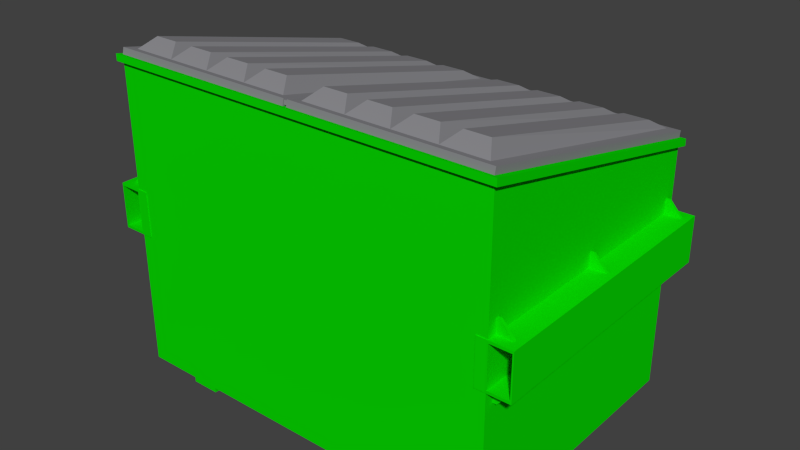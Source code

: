 # Source: Dumpster.blend  (saved by Blender 2.75.0; exported with 4.5.12 LTS)
import bpy
from mathutils import Matrix  # noqa: F401  (used for matrix-valued properties, if any)

bpy.ops.wm.read_factory_settings(use_empty=True)
scene = bpy.context.scene
scene.name = 'Scene'

# ---- collections
col_collection_1 = bpy.data.collections.new('Collection 1'); scene.collection.children.link(col_collection_1)
col_collection_2 = bpy.data.collections.new('Collection 2'); scene.collection.children.link(col_collection_2)

# ---- materials (node trees are filled in below, after node groups)
mat_m_dumpsterlid = bpy.data.materials.new('M_DumpsterLid')
mat_m_dumpsterlid.alpha_threshold = 0.0
mat_m_dumpsterlid.use_transparent_shadow = False
mat_m_dumpsterlid.diffuse_color = (0.2442, 0.2432, 0.2598, 1.0)
mat_m_dumpsterlid.roughness = 0.5
mat_m_dumpsterlid.line_color = (0.0, 0.0, 0.0, 1.0)
mat_m_dumpster = bpy.data.materials.new('M_Dumpster')
mat_m_dumpster.alpha_threshold = 0.0
mat_m_dumpster.use_transparent_shadow = False
mat_m_dumpster.diffuse_color = (0.002398, 0.7106, 0.0, 1.0)
mat_m_dumpster.roughness = 0.5
mat_m_dumpster.line_color = (0.0, 0.0, 0.0, 1.0)

# ---- material node trees

# ---- world
world_world = bpy.data.worlds.new('World'); scene.world = world_world
world_world.color = (0.05088, 0.05088, 0.05088)
world_world.use_sun_shadow = False
world_world.sun_shadow_jitter_overblur = 0.0
world_world.cycles.sampling_method = 'MANUAL'
world_world.cycles.sample_map_resolution = 256

# ---- meshes
me_cube_002 = bpy.data.meshes.new('Cube.002')
me_cube_002.from_pydata([(-1.213, 0.8519, 1.558), (-1.213, -0.8516, 1.936), (-0.6066, 0.8142, 1.607), (-0.6066, -0.843, 1.974), (-1.213, 0.8605, 1.596), (-1.213, -0.843, 1.974), (-0.06009, -0.7968, 1.964), (-0.06009, 0.8142, 1.607), (-0.6066, -0.8516, 1.936), (-0.6066, 0.8519, 1.558), (-0.01101, 0.8519, 1.558), (-0.6066, 0.8605, 1.596), (-0.01101, 0.8605, 1.596), (-1.153, -0.7968, 1.964), (-0.01101, -0.8516, 1.936), (-0.6066, -0.7968, 1.964), (-0.01101, -0.843, 1.974), (-1.153, 0.8142, 1.607), (-0.3334, -0.7968, 1.964), (-0.3033, -0.8516, 1.936), (-0.3033, 0.8519, 1.558), (-0.3334, 0.8142, 1.607), (-0.3033, -0.843, 1.974), (-0.3033, 0.8605, 1.596), (-0.9099, 0.8519, 1.558), (-0.9099, -0.8516, 1.936), (-0.8799, -0.7968, 1.964), (-0.9099, 0.8605, 1.596), (-0.9099, -0.843, 1.974), (-0.8799, 0.8142, 1.607), (-0.5443, -0.706, 2.025), (-0.669, -0.706, 2.025), (-0.6066, -0.7968, 1.964), (-0.669, 0.7234, 1.667), (-0.5443, 0.7234, 1.667), (-0.6066, 0.8142, 1.607), (-1.153, 0.8142, 1.607), (-1.091, 0.7234, 1.667), (-1.091, -0.706, 2.025), (-1.153, -0.7968, 1.964), (-0.1224, 0.7234, 1.667), (-0.06009, 0.8142, 1.607), (-0.06009, -0.7968, 1.964), (-0.1224, -0.706, 2.025), (-0.271, -0.706, 2.025), (-0.3957, -0.706, 2.025), (-0.3334, -0.7968, 1.964), (-0.3957, 0.7234, 1.667), (-0.271, 0.7234, 1.667), (-0.3334, 0.8142, 1.607), (-0.9422, 0.7234, 1.667), (-0.8175, 0.7234, 1.667), (-0.8799, 0.8142, 1.607), (-0.8175, -0.706, 2.025), (-0.9422, -0.706, 2.025), (-0.8799, -0.7968, 1.964), (-0.01101, 0.8468, 1.567), (-0.01101, 0.8519, 1.59), (-0.01101, -0.8431, 1.942), (-0.01101, -0.838, 1.965), (1.213, 0.8519, 1.558), (1.213, -0.8516, 1.936), (0.6066, 0.8142, 1.607), (0.6066, -0.843, 1.974), (1.213, 0.8605, 1.596), (1.213, -0.843, 1.974), (0.06009, -0.7968, 1.964), (0.06009, 0.8142, 1.607), (0.6066, -0.8516, 1.936), (0.6066, 0.8519, 1.558), (0.01101, 0.8519, 1.558), (0.6066, 0.8605, 1.596), (0.01101, 0.8605, 1.596), (1.153, -0.7968, 1.964), (0.01101, -0.8516, 1.936), (0.6066, -0.7968, 1.964), (0.01101, -0.843, 1.974), (1.153, 0.8142, 1.607), (0.3334, -0.7968, 1.964), (0.3033, -0.8516, 1.936), (0.3033, 0.8519, 1.558), (0.3334, 0.8142, 1.607), (0.3033, -0.843, 1.974), (0.3033, 0.8605, 1.596), (0.9099, 0.8519, 1.558), (0.9099, -0.8516, 1.936), (0.8799, -0.7968, 1.964), (0.9099, 0.8605, 1.596), (0.9099, -0.843, 1.974), (0.8799, 0.8142, 1.607), (0.5443, -0.706, 2.025), (0.669, -0.706, 2.025), (0.6066, -0.7968, 1.964), (0.669, 0.7234, 1.667), (0.5443, 0.7234, 1.667), (0.6066, 0.8142, 1.607), (1.153, 0.8142, 1.607), (1.091, 0.7234, 1.667), (1.091, -0.706, 2.025), (1.153, -0.7968, 1.964), (0.1224, 0.7234, 1.667), (0.06009, 0.8142, 1.607), (0.06009, -0.7968, 1.964), (0.1224, -0.706, 2.025), (0.271, -0.706, 2.025), (0.3957, -0.706, 2.025), (0.3334, -0.7968, 1.964), (0.3957, 0.7234, 1.667), (0.271, 0.7234, 1.667), (0.3334, 0.8142, 1.607), (0.9422, 0.7234, 1.667), (0.8175, 0.7234, 1.667), (0.8799, 0.8142, 1.607), (0.8175, -0.706, 2.025), (0.9422, -0.706, 2.025), (0.8799, -0.7968, 1.964), (0.01101, 0.8468, 1.567), (0.01101, 0.8519, 1.59), (0.01101, -0.8431, 1.942), (0.01101, -0.838, 1.965), (0.0, 0.8468, 1.567), (0.0, 0.8519, 1.59), (0.0, -0.8431, 1.942), (0.0, -0.838, 1.965)], [], [(6, 7, 41, 42), (30, 45, 47, 34), (3, 22, 18, 15), (10, 20, 23, 12), (27, 4, 17, 29), (7, 21, 49, 48, 40, 41), (17, 13, 39, 36), (18, 6, 42, 43, 44, 46), (13, 26, 55, 54, 38, 39), (8, 19, 22, 3), (0, 1, 5, 4), (23, 11, 2, 21), (15, 18, 46, 45, 30, 32), (38, 54, 50, 37), (24, 0, 4, 27), (4, 5, 13, 17), (2, 29, 52, 51, 33, 35), (22, 16, 6, 18), (20, 9, 11, 23), (19, 14, 16, 22), (28, 3, 15, 26), (10, 12, 57, 56), (25, 8, 3, 28), (16, 12, 7, 6), (12, 23, 21, 7), (26, 15, 32, 31, 53, 55), (1, 25, 28, 5), (5, 28, 26, 13), (44, 43, 40, 48), (9, 24, 27, 11), (29, 17, 36, 37, 50, 52), (21, 2, 35, 34, 47, 49), (11, 27, 29, 2), (55, 52, 50, 54), (52, 55, 53, 51), (31, 32, 35, 33), (32, 30, 34, 35), (36, 39, 38, 37), (40, 43, 42, 41), (46, 44, 48, 49), (45, 46, 49, 47), (53, 31, 33, 51), (59, 58, 122, 123), (14, 10, 56, 58), (16, 14, 58, 59), (12, 16, 59, 57), (56, 57, 121, 120), (58, 56, 120, 122), (57, 59, 123, 121), (66, 102, 101, 67), (90, 94, 107, 105), (63, 75, 78, 82), (70, 72, 83, 80), (87, 89, 77, 64), (67, 101, 100, 108, 109, 81), (77, 96, 99, 73), (78, 106, 104, 103, 102, 66), (73, 99, 98, 114, 115, 86), (68, 63, 82, 79), (60, 64, 65, 61), (83, 81, 62, 71), (75, 92, 90, 105, 106, 78), (98, 97, 110, 114), (84, 87, 64, 60), (64, 77, 73, 65), (62, 95, 93, 111, 112, 89), (82, 78, 66, 76), (80, 83, 71, 69), (79, 82, 76, 74), (88, 86, 75, 63), (70, 116, 117, 72), (85, 88, 63, 68), (76, 66, 67, 72), (72, 67, 81, 83), (86, 115, 113, 91, 92, 75), (61, 65, 88, 85), (65, 73, 86, 88), (104, 108, 100, 103), (69, 71, 87, 84), (89, 112, 110, 97, 96, 77), (81, 109, 107, 94, 95, 62), (71, 62, 89, 87), (115, 114, 110, 112), (112, 111, 113, 115), (91, 93, 95, 92), (92, 95, 94, 90), (96, 97, 98, 99), (100, 101, 102, 103), (106, 109, 108, 104), (105, 107, 109, 106), (113, 111, 93, 91), (119, 123, 122, 118), (74, 118, 116, 70), (76, 119, 118, 74), (72, 117, 119, 76), (121, 120, 122, 123), (116, 120, 121, 117), (118, 122, 120, 116), (117, 121, 123, 119)])
_uv = me_cube_002.uv_layers.new(name='UVMap')
_uv.uv.foreach_set('vector', [0.0, 0.0, 0.0, 0.0, 0.0, 0.0, 0.0, 0.0, 0.0, 0.0, 0.0, 0.0, 0.0, 0.0, 0.0, 0.0, 0.0, 0.0, 0.0, 0.0, 0.0, 0.0, 0.0, 0.0, 0.0, 0.0, 0.0, 0.0, 0.0, 0.0, 0.0, 0.0, 0.0, 0.0, 0.0, 0.0, 0.0, 0.0, 0.0, 0.0, 0.0, 0.0, 0.0, 0.0, 0.0, 0.0, 0.0, 0.0, 0.0, 0.0, 0.0, 0.0, 0.0, 0.0, 0.0, 0.0, 0.0, 0.0, 0.0, 0.0, 0.0, 0.0, 0.0, 0.0, 0.0, 0.0, 0.0, 0.0, 0.0, 0.0, 0.0, 0.0, 0.0, 0.0, 0.0, 0.0, 0.0, 0.0, 0.0, 0.0, 0.0, 0.0, 0.0, 0.0, 0.0, 0.0, 0.0, 0.0, 0.0, 0.0, 0.0, 0.0, 0.0, 0.0, 0.0, 0.0, 0.0, 0.0, 0.0, 0.0, 0.0, 0.0, 0.0, 0.0, 0.0, 0.0, 0.0, 0.0, 0.0, 0.0, 0.0, 0.0, 0.0, 0.0, 0.0, 0.0, 0.0, 0.0, 0.0, 0.0, 0.0, 0.0, 0.0, 0.0, 0.0, 0.0, 0.0, 0.0, 0.0, 0.0, 0.0, 0.0, 0.0, 0.0, 0.0, 0.0, 0.0, 0.0, 0.0, 0.0, 0.0, 0.0, 0.0, 0.0, 0.0, 0.0, 0.0, 0.0, 0.0, 0.0, 0.0, 0.0, 0.0, 0.0, 0.0, 0.0, 0.0, 0.0, 0.0, 0.0, 0.0, 0.0, 0.0, 0.0, 0.0, 0.0, 0.0, 0.0, 0.0, 0.0, 0.0, 0.0, 0.0, 0.0, 0.0, 0.0, 0.0, 0.0, 0.0, 0.0, 0.0, 0.0, 0.0, 0.0, 0.0, 0.0, 0.0, 0.0, 0.0, 0.0, 0.0, 0.0, 0.0, 0.0, 0.0, 0.0, 0.0, 0.0, 0.0, 0.0, 0.0, 0.0, 0.0, 0.0, 0.0, 0.0, 0.0, 0.0, 0.0, 0.0, 0.0, 0.0, 0.0, 0.0, 0.0, 0.0, 0.0, 0.0, 0.0, 0.0, 0.0, 0.0, 0.0, 0.0, 0.0, 0.0, 0.0, 0.0, 0.0, 0.0, 0.0, 0.0, 0.0, 0.0, 0.0, 0.0, 0.0, 0.0, 0.0, 0.0, 0.0, 0.0, 0.0, 0.0, 0.0, 0.0, 0.0, 0.0, 0.0, 0.0, 0.0, 0.0, 0.0, 0.0, 0.0, 0.0, 0.0, 0.0, 0.0, 0.0, 0.0, 0.0, 0.0, 0.0, 0.0, 0.0, 0.0, 0.0, 0.0, 0.0, 0.0, 0.0, 0.0, 0.0, 0.0, 0.0, 0.0, 0.0, 0.0, 0.0, 0.0, 0.0, 0.0, 0.0, 0.0, 0.0, 0.0, 0.0, 0.0, 0.0, 0.0, 0.0, 0.0, 0.0, 0.0, 0.0, 0.0, 0.0, 0.0, 0.0, 0.0, 0.0, 0.0, 0.0, 0.0, 0.0, 0.0, 0.0, 0.0, 0.0, 0.0, 0.0, 0.0, 0.0, 0.0, 0.0, 0.0, 0.0, 0.0, 0.0, 0.0, 0.0, 0.0, 0.0, 0.0, 0.0, 0.0, 0.0, 0.0, 0.0, 0.0, 0.0, 0.0, 0.0, 0.0, 0.0, 0.0, 0.0, 0.0, 0.0, 0.0, 0.0, 0.0, 0.0, 0.0, 0.0, 0.0, 0.0, 0.0, 0.0, 0.0, 0.0, 0.0, 0.0, 0.0, 0.0, 0.0, 0.0, 0.0, 0.0, 0.0, 0.0, 0.0, 0.0, 0.0, 0.0, 0.0, 0.0, 0.0, 0.0, 0.0, 0.0, 0.0, 0.0, 0.0, 0.0, 0.0, 0.0, 0.0, 0.0, 0.0, 0.0, 0.0, 0.0, 0.0, 0.0, 0.0, 0.0, 0.0, 0.0, 0.0, 0.0, 0.0, 0.0, 0.0, 0.0, 0.0, 0.0, 0.0, 0.0, 0.0, 0.0, 0.0, 0.0, 0.0, 0.0, 0.0, 0.0, 0.0, 0.0, 0.0, 0.0, 0.0, 0.0, 0.0, 0.0, 0.0, 0.0, 0.0, 0.0, 0.0, 0.0, 0.0, 0.0, 0.0, 0.0, 0.0, 0.0, 0.0, 0.0, 0.0, 0.0, 0.0, 0.0, 0.0, 0.0, 0.0, 0.0, 0.0, 0.0, 0.0, 0.0, 0.0, 0.0, 0.0, 0.0, 0.0, 0.0, 0.0, 0.0, 0.0, 0.0, 0.0, 0.0, 0.0, 0.0, 0.0, 0.0, 0.0, 0.0, 0.0, 0.0, 0.0, 0.0, 0.0, 0.0, 0.0, 0.0, 0.0, 0.0, 0.0, 0.0, 0.0, 0.0, 0.0, 0.0, 0.0, 0.0, 0.0, 0.0, 0.0, 0.0, 0.0, 0.0, 0.0, 0.0, 0.0, 0.0, 0.0, 0.0, 0.0, 0.0, 0.0, 0.0, 0.0, 0.0, 0.0, 0.0, 0.0, 0.0, 0.0, 0.0, 0.0, 0.0, 0.0, 0.0, 0.0, 0.0, 0.0, 0.0, 0.0, 0.0, 0.0, 0.0, 0.0, 0.0, 0.0, 0.0, 0.0, 0.0, 0.0, 0.0, 0.0, 0.0, 0.0, 0.0, 0.0, 0.0, 0.0, 0.0, 0.0, 0.0, 0.0, 0.0, 0.0, 0.0, 0.0, 0.0, 0.0, 0.0, 0.0, 0.0, 0.0, 0.0, 0.0, 0.0, 0.0, 0.0, 0.0, 0.0, 0.0, 0.0, 0.0, 0.0, 0.0, 0.0, 0.0, 0.0, 0.0, 0.0, 0.0, 0.0, 0.0, 0.0, 0.0, 0.0, 0.0, 0.0, 0.0, 0.0, 0.0, 0.0, 0.0, 0.0, 0.0, 0.0, 0.0, 0.0, 0.0, 0.0, 0.0, 0.0, 0.0, 0.0, 0.0, 0.0, 0.0, 0.0, 0.0, 0.0, 0.0, 0.0, 0.0, 0.0, 0.0, 0.0, 0.0, 0.0, 0.0, 0.0, 0.0, 0.0, 0.0, 0.0, 0.0, 0.0, 0.0, 0.0, 0.0, 0.0, 0.0, 0.0, 0.0, 0.0, 0.0, 0.0, 0.0, 0.0, 0.0, 0.0, 0.0, 0.0, 0.0, 0.0, 0.0, 0.0, 0.0, 0.0, 0.0, 0.0, 0.0, 0.0, 0.0, 0.0, 0.0, 0.0, 0.0, 0.0, 0.0, 0.0, 0.0, 0.0, 0.0, 0.0, 0.0, 0.0, 0.0, 0.0, 0.0, 0.0, 0.0, 0.0, 0.0, 0.0, 0.0, 0.0, 0.0, 0.0, 0.0, 0.0, 0.0, 0.0, 0.0, 0.0, 0.0, 0.0, 0.0, 0.0, 0.0, 0.0, 0.0, 0.0, 0.0, 0.0, 0.0, 0.0, 0.0, 0.0, 0.0, 0.0, 0.0, 0.0, 0.0, 0.0, 0.0, 0.0, 0.0, 0.0, 0.0, 0.0, 0.0, 0.0, 0.0, 0.0, 0.0, 0.0, 0.0, 0.0, 0.0, 0.0, 0.0, 0.0, 0.0, 0.0, 0.0, 0.0, 0.0, 0.0, 0.0, 0.0, 0.0, 0.0, 0.0, 0.0, 0.0, 0.0, 0.0, 0.0, 0.0, 0.0, 0.0, 0.0, 0.0, 0.0, 0.0, 0.0, 0.0, 0.0, 0.0, 0.0, 0.0, 0.0, 0.0, 0.0, 0.0, 0.0, 0.0, 0.0, 0.0, 0.0, 0.0, 0.0, 0.0, 0.0, 0.0, 0.0, 0.0, 0.0, 0.0, 0.0, 0.0, 0.0, 0.0, 0.0, 0.0, 0.0, 0.0, 0.0, 0.0, 0.0, 0.0, 0.0, 0.0, 0.0, 0.0, 0.0, 0.0, 0.0, 0.0, 0.0, 0.0, 0.0, 0.0, 0.0, 0.0, 0.0, 0.0, 0.0, 0.0, 0.0, 0.0, 0.0, 0.0, 0.0, 0.0, 0.0, 0.0, 0.0, 0.0, 0.0, 0.0, 0.0, 0.0, 0.0, 0.0, 0.0, 0.0, 0.0, 0.0, 0.0, 0.0, 0.0, 0.0, 0.0, 0.0, 0.0, 0.0, 0.0, 0.0, 0.0, 0.0, 0.0, 0.0, 0.0, 0.0, 0.0, 0.0, 0.0, 0.0, 0.0, 0.0, 0.0, 0.0, 0.0, 0.0, 0.0, 0.0, 0.0, 0.0, 0.0, 0.0, 0.0, 0.0, 0.0, 0.0, 0.0, 0.0, 0.0, 0.0, 0.0, 0.0, 0.0, 0.0, 0.0, 0.0, 0.0, 0.0, 0.0, 0.0, 0.0, 0.0, 0.0, 0.0, 0.0, 0.0, 0.0])
_uv.active_render = True
_uv = me_cube_002.uv_layers.new(name='LightMap')
_uv.uv.foreach_set('vector', [0.0, 0.0, 0.0, 0.0, 0.0, 0.0, 0.0, 0.0, 0.7291, 0.01403, 0.747, 0.01403, 0.747, 0.1919, 0.7291, 0.1919, 0.7216, 1.225e-08, 0.7582, 1.225e-08, 0.7545, 0.005711, 0.7216, 0.005711, 0.1098, 0.9368, 0.1098, 0.9015, 0.1146, 0.9015, 0.1146, 0.9368, 0.685, 0.2102, 0.6484, 0.2102, 0.6557, 0.2045, 0.6886, 0.2045, 0.7875, 0.2045, 0.7545, 0.2045, 0.7545, 0.2045, 0.7621, 0.1919, 0.78, 0.1919, 0.7875, 0.2045, 0.0, 0.0, 0.0, 0.0, 0.0, 0.0, 0.0, 0.0, 0.09151, 0.8906, 0.09151, 0.9236, 0.09151, 0.9236, 0.08203, 0.9161, 0.08203, 0.8981, 0.0915, 0.8906, 0.09151, 0.7915, 0.09151, 0.8245, 0.0915, 0.8245, 0.08203, 0.817, 0.08203, 0.799, 0.09151, 0.7915, 0.1194, 0.8635, 0.1194, 0.8268, 0.1242, 0.8268, 0.1242, 0.8635, 0.9949, 0.7177, 0.9949, 0.5068, 0.9997, 0.5068, 0.9997, 0.7177, 0.7582, 0.2102, 0.7216, 0.2102, 0.7216, 0.2045, 0.7545, 0.2045, 0.09151, 0.8575, 0.09151, 0.8906, 0.0915, 0.8906, 0.08203, 0.883, 0.08203, 0.8651, 0.0915, 0.8575, 0.6632, 0.01403, 0.6811, 0.01403, 0.6811, 0.1919, 0.6632, 0.1919, 0.1098, 0.8281, 0.1098, 0.7915, 0.1146, 0.7915, 0.1146, 0.8281, 0.6484, 0.2102, 0.6484, 3.675e-08, 0.6557, 0.005711, 0.6557, 0.2045, 0.7216, 0.2045, 0.6886, 0.2045, 0.6886, 0.2045, 0.6962, 0.1919, 0.7141, 0.1919, 0.7216, 0.2045, 0.7582, 1.225e-08, 0.7934, 0.0, 0.7875, 0.005711, 0.7545, 0.005711, 0.1098, 0.9015, 0.1098, 0.8648, 0.1146, 0.8648, 0.1146, 0.9015, 0.1194, 0.8268, 0.1194, 0.7915, 0.1242, 0.7915, 0.1242, 0.8268, 0.685, 3.675e-08, 0.7216, 1.225e-08, 0.7216, 0.005711, 0.6886, 0.005711, 0.9955, 0.2109, 0.9908, 0.2109, 0.9917, 0.2101, 0.9946, 0.2101, 0.1194, 0.9001, 0.1194, 0.8635, 0.1242, 0.8635, 0.1242, 0.9001, 0.7934, 0.0, 0.7934, 0.2102, 0.7875, 0.2045, 0.7875, 0.005711, 0.7934, 0.2102, 0.7582, 0.2102, 0.7545, 0.2045, 0.7875, 0.2045, 0.09151, 0.8245, 0.09151, 0.8575, 0.0915, 0.8575, 0.08203, 0.85, 0.08203, 0.832, 0.0915, 0.8245, 0.1194, 0.9368, 0.1194, 0.9001, 0.1242, 0.9001, 0.1242, 0.9368, 0.6484, 3.675e-08, 0.685, 3.675e-08, 0.6886, 0.005711, 0.6557, 0.005711, 0.7621, 0.01403, 0.78, 0.01403, 0.78, 0.1919, 0.7621, 0.1919, 0.1098, 0.8648, 0.1098, 0.8281, 0.1146, 0.8281, 0.1146, 0.8648, 0.6886, 0.2045, 0.6557, 0.2045, 0.6557, 0.2045, 0.6632, 0.1919, 0.6811, 0.1919, 0.6886, 0.2045, 0.7545, 0.2045, 0.7216, 0.2045, 0.7216, 0.2045, 0.7291, 0.1919, 0.747, 0.1919, 0.7545, 0.2045, 0.7216, 0.2102, 0.685, 0.2102, 0.6886, 0.2045, 0.7216, 0.2045, 0.6886, 0.00571, 0.6886, 0.2045, 0.6811, 0.1919, 0.6811, 0.01403, 0.6886, 0.2045, 0.6886, 0.00571, 0.6962, 0.01403, 0.6962, 0.1919, 0.7141, 0.01403, 0.7216, 0.00571, 0.7216, 0.2045, 0.7141, 0.1919, 0.7216, 0.00571, 0.7291, 0.01403, 0.7291, 0.1919, 0.7216, 0.2045, 0.6557, 0.2045, 0.6557, 0.005711, 0.6632, 0.01403, 0.6632, 0.1919, 0.78, 0.1919, 0.78, 0.01403, 0.7875, 0.005711, 0.7875, 0.2045, 0.7545, 0.00571, 0.7621, 0.01403, 0.7621, 0.1919, 0.7545, 0.2045, 0.747, 0.01403, 0.7545, 0.00571, 0.7545, 0.2045, 0.747, 0.1919, 0.6962, 0.01403, 0.7141, 0.01403, 0.7141, 0.1919, 0.6962, 0.1919, 0.4487, 0.297, 0.4487, 0.2999, 0.4474, 0.2999, 0.4474, 0.297, 0.9955, 0.0, 0.9955, 0.2109, 0.9946, 0.2101, 0.9946, 0.0008448, 0.9908, 1.225e-08, 0.9955, 0.0, 0.9946, 0.0008448, 0.9917, 0.0008448, 0.9908, 0.2109, 0.9908, 1.225e-08, 0.9917, 0.0008448, 0.9917, 0.2101, 0.4434, 0.2999, 0.4434, 0.297, 0.4447, 0.297, 0.4447, 0.2999, 0.9982, 0.0, 0.9982, 0.2092, 0.9969, 0.2092, 0.9969, 0.0, 0.129, 1.0, 0.129, 0.7915, 0.1303, 0.7915, 0.1303, 1.0, 0.0, 0.0, 0.0, 0.0, 0.0, 0.0, 0.0, 0.0, 0.8496, 0.3142, 0.8496, 0.492, 0.8317, 0.492, 0.8317, 0.3142, 0.8571, 0.3002, 0.8571, 0.3059, 0.8242, 0.3059, 0.8205, 0.3002, 0.1194, 0.9368, 0.1146, 0.9368, 0.1146, 0.9015, 0.1194, 0.9015, 0.8937, 0.5104, 0.8901, 0.5047, 0.923, 0.5047, 0.9303, 0.5104, 0.7912, 0.5047, 0.7912, 0.5047, 0.7987, 0.492, 0.8166, 0.492, 0.8242, 0.5047, 0.8242, 0.5047, 0.0, 0.0, 0.0, 0.0, 0.0, 0.0, 0.0, 0.0, 0.101, 0.8245, 0.101, 0.8245, 0.09151, 0.817, 0.09151, 0.799, 0.101, 0.7915, 0.101, 0.7915, 0.101, 0.9236, 0.101, 0.9236, 0.09151, 0.9161, 0.09151, 0.8981, 0.101, 0.8906, 0.101, 0.8906, 0.1242, 0.8648, 0.129, 0.8648, 0.129, 0.9015, 0.1242, 0.9015, 0.9952, 0.2958, 1.0, 0.2958, 1.0, 0.5068, 0.9952, 0.5068, 0.8205, 0.5104, 0.8242, 0.5047, 0.8571, 0.5047, 0.8571, 0.5104, 0.101, 0.8575, 0.101, 0.8575, 0.09151, 0.85, 0.09151, 0.832, 0.101, 0.8245, 0.101, 0.8245, 0.9155, 0.3142, 0.9155, 0.492, 0.8976, 0.492, 0.8976, 0.3142, 0.1194, 0.8281, 0.1146, 0.8281, 0.1146, 0.7915, 0.1194, 0.7915, 0.9303, 0.5104, 0.923, 0.5047, 0.923, 0.3059, 0.9303, 0.3002, 0.8571, 0.5047, 0.8571, 0.5047, 0.8646, 0.492, 0.8825, 0.492, 0.8901, 0.5047, 0.8901, 0.5047, 0.8205, 0.3002, 0.8242, 0.3059, 0.7912, 0.3059, 0.7853, 0.3002, 0.1194, 0.9015, 0.1146, 0.9015, 0.1146, 0.8648, 0.1194, 0.8648, 0.1242, 0.9015, 0.129, 0.9015, 0.129, 0.9368, 0.1242, 0.9368, 0.8937, 0.3002, 0.8901, 0.3059, 0.8571, 0.3059, 0.8571, 0.3002, 0.9934, 0.997, 0.9944, 0.9962, 0.9972, 0.9962, 0.9982, 0.997, 0.1242, 0.8281, 0.129, 0.8281, 0.129, 0.8648, 0.1242, 0.8648, 0.7853, 0.3002, 0.7912, 0.3059, 0.7912, 0.5047, 0.7853, 0.5104, 0.7853, 0.5104, 0.7912, 0.5047, 0.8242, 0.5047, 0.8205, 0.5104, 0.101, 0.8906, 0.101, 0.8906, 0.09151, 0.883, 0.09151, 0.8651, 0.101, 0.8575, 0.101, 0.8575, 0.1242, 0.7915, 0.129, 0.7915, 0.129, 0.8281, 0.1242, 0.8281, 0.9303, 0.3002, 0.923, 0.3059, 0.8901, 0.3059, 0.8937, 0.3002, 0.8166, 0.3142, 0.8166, 0.492, 0.7987, 0.492, 0.7987, 0.3142, 0.1194, 0.8648, 0.1146, 0.8648, 0.1146, 0.8281, 0.1194, 0.8281, 0.8901, 0.5047, 0.8901, 0.5047, 0.8976, 0.492, 0.9155, 0.492, 0.923, 0.5047, 0.923, 0.5047, 0.8242, 0.5047, 0.8242, 0.5047, 0.8317, 0.492, 0.8496, 0.492, 0.8571, 0.5047, 0.8571, 0.5047, 0.8571, 0.5104, 0.8571, 0.5047, 0.8901, 0.5047, 0.8937, 0.5104, 0.8901, 0.3059, 0.8976, 0.3142, 0.8976, 0.492, 0.8901, 0.5047, 0.8901, 0.5047, 0.8825, 0.492, 0.8825, 0.3142, 0.8901, 0.3059, 0.8646, 0.3142, 0.8646, 0.492, 0.8571, 0.5047, 0.8571, 0.3059, 0.8571, 0.3059, 0.8571, 0.5047, 0.8496, 0.492, 0.8496, 0.3142, 0.923, 0.5047, 0.9155, 0.492, 0.9155, 0.3142, 0.923, 0.3059, 0.7987, 0.492, 0.7912, 0.5047, 0.7912, 0.3059, 0.7987, 0.3142, 0.8242, 0.3059, 0.8242, 0.5047, 0.8166, 0.492, 0.8166, 0.3142, 0.8317, 0.3142, 0.8317, 0.492, 0.8242, 0.5047, 0.8242, 0.3059, 0.8825, 0.3142, 0.8825, 0.492, 0.8646, 0.492, 0.8646, 0.3142, 0.4461, 0.297, 0.4474, 0.297, 0.4474, 0.2999, 0.4461, 0.2999, 0.9934, 0.7861, 0.9944, 0.7869, 0.9944, 0.9962, 0.9934, 0.997, 0.9982, 0.7861, 0.9972, 0.7869, 0.9944, 0.7869, 0.9934, 0.7861, 0.9982, 0.997, 0.9972, 0.9962, 0.9972, 0.7869, 0.9982, 0.7861, 0.4226, 0.5937, 0.4254, 0.5937, 0.4254, 0.803, 0.4226, 0.803, 0.4461, 0.2999, 0.4447, 0.2999, 0.4447, 0.297, 0.4461, 0.297, 0.9955, 0.0, 0.9969, 0.0, 0.9969, 0.2092, 0.9955, 0.2092, 0.1316, 1.0, 0.1303, 1.0, 0.1303, 0.7915, 0.1316, 0.7915])
me_cube_002.materials.append(mat_m_dumpsterlid)
me_cube_002.use_remesh_preserve_volume = False
me_cube_002.use_remesh_preserve_attributes = False
me_cube_002.use_mirror_vertex_groups = False
me_cube_002.update()
me_cube = bpy.data.meshes.new('Cube')
me_cube.from_pydata([(-1.242, 0.8738, 1.51), (-1.214, -0.85, 1.893), (-1.242, -0.8738, 1.898), (-1.214, 0.85, 1.515), (-1.214, 0.85, 0.006444), (-1.214, -0.85, 0.006444), (-1.242, 0.8738, 1.552), (-1.242, -0.8738, 1.94), (-1.168, 0.8095, 1.566), (-1.168, -0.8095, 1.926), (1.242, 0.8738, 1.51), (1.214, -0.85, 1.893), (1.242, -0.8738, 1.898), (1.214, 0.85, 1.515), (1.214, 0.85, 0.006444), (1.214, -0.85, 0.006444), (1.242, 0.8738, 1.552), (1.242, -0.8738, 1.94), (1.168, 0.8095, 1.566), (1.168, -0.8095, 1.926), (1.192, 0.85, 1.515), (-1.214, 0.85, 1.195), (-1.214, 0.85, 1.133), (1.214, 0.85, 1.133), (1.214, 0.85, 1.195), (1.192, 0.85, 0.006444), (1.192, 0.85, 1.133), (1.192, 0.85, 1.195), (-1.192, 0.85, 0.006444), (-1.192, 0.85, 1.515), (-1.192, 0.85, 1.133), (-1.192, 0.85, 1.195), (1.192, 0.838, 1.515), (-1.192, 0.838, 1.515), (1.192, 0.838, 1.195), (1.192, 0.838, 1.133), (-1.192, 0.838, 1.195), (1.192, 0.838, 0.006444), (-1.192, 0.838, 0.006444), (-1.192, 0.838, 1.133), (1.192, 0.85, 0.5049), (1.192, 0.85, 0.5694), (-1.214, 0.85, 0.5694), (-1.214, 0.85, 0.5049), (1.214, 0.85, 0.5049), (1.214, 0.85, 0.5694), (-1.192, 0.85, 0.5694), (-1.192, 0.85, 0.5049), (1.192, 0.838, 0.5049), (1.192, 0.838, 0.5694), (-1.192, 0.838, 0.5694), (-1.192, 0.838, 0.5049), (1.192, 0.8133, 1.164), (-1.192, 0.8133, 1.164), (-1.192, 0.8133, 0.5371), (1.192, 0.8133, 0.5371)], [], [(3, 1, 2, 0), (13, 11, 15, 14, 44, 45, 23, 24), (23, 26, 27, 24), (6, 7, 9, 8), (0, 2, 7, 6), (46, 30, 39, 50), (15, 11, 1, 5), (28, 47, 51, 38), (13, 10, 12, 11), (16, 18, 19, 17), (10, 16, 17, 12), (43, 47, 28, 4), (20, 29, 3, 0, 10, 13), (6, 16, 10, 0), (8, 18, 16, 6), (30, 22, 21, 31), (30, 31, 36, 39), (22, 30, 46, 42), (2, 12, 17, 7), (7, 17, 19, 9), (3, 29, 31, 21), (39, 35, 49, 50), (31, 29, 33, 36), (23, 45, 41, 26), (3, 21, 22, 42, 43, 4, 5, 1), (47, 43, 42, 46), (51, 47, 46, 50), (44, 40, 41, 45), (44, 14, 25, 40), (20, 27, 34, 32), (40, 25, 37, 48), (1, 11, 12, 2), (27, 26, 35, 34), (26, 41, 49, 35), (13, 24, 27, 20), (33, 32, 34, 36), (51, 48, 37, 38), (29, 20, 32, 33), (40, 48, 49, 41), (35, 39, 53, 52), (48, 51, 54, 55), (49, 48, 55), (51, 50, 54), (36, 34, 52, 53), (39, 36, 53), (34, 35, 52), (50, 49, 55, 54), (4, 28, 38, 37, 25, 14, 15, 5)])
_uv = me_cube.uv_layers.new(name='UVMap')
_uv.uv.foreach_set('vector', [0.0, 0.0, 0.0, 0.0, 0.0, 0.0, 0.0, 0.0, 0.0, 0.0, 0.0, 0.0, 0.0, 0.0, 0.0, 0.0, 0.0, 0.0, 0.0, 0.0, 0.0, 0.0, 0.0, 0.0, 0.0, 0.0, 0.0, 0.0, 0.0, 0.0, 0.0, 0.0, 0.0, 0.0, 0.0, 0.0, 0.0, 0.0, 0.0, 0.0, 0.0, 0.0, 0.0, 0.0, 0.0, 0.0, 0.0, 0.0, 0.0, 0.0, 0.0, 0.0, 0.0, 0.0, 0.0, 0.0, 0.0, 0.0, 0.0, 0.0, 0.0, 0.0, 0.0, 0.0, 0.0, 0.0, 0.0, 0.0, 0.0, 0.0, 0.0, 0.0, 0.0, 0.0, 0.0, 0.0, 0.0, 0.0, 0.0, 0.0, 0.0, 0.0, 0.0, 0.0, 0.0, 0.0, 0.0, 0.0, 0.0, 0.0, 0.0, 0.0, 0.0, 0.0, 0.0, 0.0, 0.0, 0.0, 0.0, 0.0, 0.0, 0.0, 0.0, 0.0, 0.0, 0.0, 0.0, 0.0, 0.0, 0.0, 0.0, 0.0, 0.0, 0.0, 0.0, 0.0, 0.0, 0.0, 0.0, 0.0, 0.0, 0.0, 0.0, 0.0, 0.0, 0.0, 0.0, 0.0, 0.0, 0.0, 0.0, 0.0, 0.0, 0.0, 0.0, 0.0, 0.0, 0.0, 0.0, 0.0, 0.0, 0.0, 0.0, 0.0, 0.0, 0.0, 0.0, 0.0, 0.0, 0.0, 0.0, 0.0, 0.0, 0.0, 0.0, 0.0, 0.0, 0.0, 0.0, 0.0, 0.0, 0.0, 0.0, 0.0, 0.0, 0.0, 0.0, 0.0, 0.0, 0.0, 0.0, 0.0, 0.0, 0.0, 0.0, 0.0, 0.0, 0.0, 0.0, 0.0, 0.0, 0.0, 0.0, 0.0, 0.0, 0.0, 0.0, 0.0, 0.0, 0.0, 0.0, 0.0, 0.0, 0.0, 0.0, 0.0, 0.0, 0.0, 0.0, 0.0, 0.0, 0.0, 0.0, 0.0, 0.0, 0.0, 0.0, 0.0, 0.0, 0.0, 0.0, 0.0, 0.0, 0.0, 0.0, 0.0, 0.0, 0.0, 0.0, 0.0, 0.0, 0.0, 0.0, 0.0, 0.0, 0.0, 0.0, 0.0, 0.0, 0.0, 0.0, 0.0, 0.0, 0.0, 0.0, 0.0, 0.0, 0.0, 0.0, 0.0, 0.0, 0.0, 0.0, 0.0, 0.0, 0.0, 0.0, 0.0, 0.0, 0.0, 0.0, 0.0, 0.0, 0.0, 0.0, 0.0, 0.0, 0.0, 0.0, 0.0, 0.0, 0.0, 0.0, 0.0, 0.0, 0.0, 0.0, 0.0, 0.0, 0.0, 0.0, 0.0, 0.0, 0.0, 0.0, 0.0, 0.0, 0.0, 0.0, 0.0, 0.0, 0.0, 0.0, 0.0, 0.0, 0.0, 0.0, 0.0, 0.0, 0.0, 0.0, 0.0, 0.0, 0.0, 0.0, 0.0, 0.0, 0.0, 0.0, 0.0, 0.0, 0.0, 0.0, 0.0, 0.0, 0.0, 0.0, 0.0, 0.0, 0.0, 0.0, 0.0, 0.0, 0.0, 0.0, 0.0, 0.0, 0.0, 0.0, 0.0, 0.0, 0.0, 0.0, 0.0, 0.0, 0.0, 0.0, 0.0, 0.0, 0.0, 0.0, 0.0, 0.0, 0.0, 0.0, 0.0, 0.0, 0.0, 0.0, 0.0, 0.0, 0.0, 0.0, 0.0, 0.0, 0.0, 0.0, 0.0, 0.0, 0.0, 0.0, 0.0, 0.0, 0.0, 0.0, 0.0, 0.0, 0.0, 0.0, 0.0, 0.0, 0.0, 0.0, 0.0, 0.0, 0.0, 0.0, 0.0, 0.0, 0.0, 0.0, 0.0, 0.0, 0.0, 0.0, 0.0, 0.0, 0.0, 0.0, 0.0, 0.0, 0.0, 0.0, 0.0, 0.0, 0.0, 0.0, 0.0, 0.0, 0.0, 0.0, 0.0, 0.0, 0.0, 0.0, 0.0, 0.0, 0.0, 0.0, 0.0, 0.0, 0.0, 0.0, 0.0])
_uv.active_render = True
_uv = me_cube.uv_layers.new(name='LightMap')
_uv.uv.foreach_set('vector', [0.002932, 0.5905, 0.2124, 0.5905, 0.2153, 0.5937, 4.888e-08, 0.5937, 0.4304, 0.634, 0.6354, 0.5884, 0.6354, 0.8164, 0.4304, 0.8164, 0.4304, 0.7562, 0.4304, 0.7484, 0.4304, 0.6802, 0.4304, 0.6728, 0.137, 0.8377, 0.1343, 0.8377, 0.1343, 0.8302, 0.137, 0.8302, 0.4434, 0.3002, 0.2275, 0.3002, 0.2355, 0.2913, 0.4355, 0.2913, 0.4304, 0.5937, 0.4304, 0.8101, 0.4254, 0.8112, 0.4254, 0.5948, 0.1054, 0.9058, 0.1054, 0.8377, 0.1069, 0.8377, 0.1069, 0.9058, 0.0, 3.675e-08, 0.2275, 0.0, 0.2275, 0.2936, 4.774e-08, 0.2936, 0.1054, 0.9739, 0.1054, 0.9136, 0.1069, 0.9136, 0.1069, 0.9739, 0.002932, 0.2969, 0.0, 0.2936, 0.2153, 0.2936, 0.2124, 0.2969, 0.4434, 0.0, 0.4355, 0.00887, 0.2355, 0.00887, 0.2275, 2.45e-08, 0.9949, 0.7243, 0.99, 0.7232, 0.99, 0.5068, 0.9949, 0.5079, 0.1343, 0.8517, 0.1316, 0.8517, 0.1316, 0.7915, 0.1343, 0.7915, 0.002932, 0.2996, 0.002932, 0.5878, 0.002932, 0.5905, 4.888e-08, 0.5937, 0.0, 0.2936, 0.002932, 0.2969, 0.2225, 0.5937, 0.2225, 0.2936, 0.2275, 0.2936, 0.2275, 0.5937, 0.4355, 0.2913, 0.4355, 0.00887, 0.4434, 0.0, 0.4434, 0.3002, 0.1316, 0.9277, 0.1343, 0.9277, 0.1343, 0.9351, 0.1316, 0.9351, 0.1054, 0.8377, 0.1054, 0.8302, 0.1069, 0.8302, 0.1069, 0.8377, 0.1343, 0.9277, 0.1316, 0.9277, 0.1316, 0.8595, 0.1343, 0.8595, 0.2153, 0.5937, 0.2153, 0.2936, 0.2204, 0.2936, 0.2204, 0.5937, 0.2275, 0.3002, 0.2275, 2.45e-08, 0.2355, 0.00887, 0.2355, 0.2913, 0.1343, 0.9739, 0.1316, 0.9739, 0.1316, 0.9351, 0.1343, 0.9351, 0.4765, 0.5884, 0.4765, 0.3002, 0.5445, 0.3002, 0.5445, 0.5884, 0.1054, 0.8302, 0.1054, 0.7915, 0.1069, 0.7915, 0.1069, 0.8302, 0.137, 0.8377, 0.137, 0.9058, 0.1343, 0.9058, 0.1343, 0.8377, 0.6484, 0.04562, 0.6484, 0.0844, 0.6484, 0.09185, 0.6484, 0.16, 0.6484, 0.1678, 0.6484, 0.228, 0.4434, 0.228, 0.4434, 0.0, 0.1316, 0.8517, 0.1343, 0.8517, 0.1343, 0.8595, 0.1316, 0.8595, 0.1069, 0.9136, 0.1054, 0.9136, 0.1054, 0.9058, 0.1069, 0.9058, 0.137, 0.9136, 0.1343, 0.9136, 0.1343, 0.9058, 0.137, 0.9058, 0.137, 0.9136, 0.137, 0.9739, 0.1343, 0.9739, 0.1343, 0.9136, 0.101, 0.9739, 0.101, 0.9351, 0.1024, 0.9351, 0.1024, 0.9739, 0.101, 0.8517, 0.101, 0.7915, 0.1024, 0.7915, 0.1024, 0.8517, 0.2124, 0.5905, 0.2124, 0.2969, 0.2153, 0.2936, 0.2153, 0.5937, 0.101, 0.9351, 0.101, 0.9277, 0.1024, 0.9277, 0.1024, 0.9351, 0.101, 0.9277, 0.101, 0.8595, 0.1024, 0.8595, 0.1024, 0.9277, 0.137, 0.7915, 0.137, 0.8302, 0.1343, 0.8302, 0.1343, 0.7915, 0.4304, 0.5884, 0.4304, 0.3002, 0.469, 0.3002, 0.469, 0.5884, 0.5522, 0.5884, 0.5522, 0.3002, 0.6124, 0.3002, 0.6124, 0.5884, 0.002932, 0.5878, 0.002932, 0.2996, 0.004363, 0.2996, 0.004363, 0.5878, 0.101, 0.8517, 0.1024, 0.8517, 0.1024, 0.8595, 0.101, 0.8595, 0.4765, 0.3002, 0.4765, 0.5884, 0.4728, 0.5884, 0.4728, 0.3002, 0.5522, 0.3002, 0.5522, 0.5884, 0.5484, 0.5884, 0.5484, 0.3002, 0.1024, 0.8595, 0.1024, 0.8517, 0.1054, 0.8556, 0.1069, 0.9136, 0.1069, 0.9058, 0.1098, 0.9097, 0.469, 0.5884, 0.469, 0.3002, 0.4728, 0.3002, 0.4728, 0.5884, 0.1069, 0.8377, 0.1069, 0.8302, 0.1098, 0.834, 0.1024, 0.9351, 0.1024, 0.9277, 0.1054, 0.9314, 0.5445, 0.5884, 0.5445, 0.3002, 0.5484, 0.3002, 0.5484, 0.5884, 0.2275, 0.5937, 0.2275, 0.5911, 0.2289, 0.5911, 0.2289, 0.3028, 0.2275, 0.3028, 0.2275, 0.3002, 0.4304, 0.3002, 0.4304, 0.5937])
me_cube.materials.append(mat_m_dumpster)
me_cube.use_remesh_preserve_volume = False
me_cube.use_remesh_preserve_attributes = False
me_cube.use_mirror_vertex_groups = False
me_cube.update()
me_cube_003 = bpy.data.meshes.new('Cube.003')
me_cube_003.from_pydata([(-0.9342, -0.8053, -0.07375), (-0.9342, -0.8053, 0.004372), (-0.9342, 0.8053, -0.07375), (-0.9342, 0.8053, 0.004372), (-0.7554, -0.8053, -0.07375), (-0.7554, -0.8053, 0.004372), (-0.7554, 0.8053, -0.07375), (-0.7554, 0.8053, 0.004372), (0.9342, -0.8053, -0.07375), (0.9342, -0.8053, 0.004372), (0.9342, 0.8053, -0.07375), (0.9342, 0.8053, 0.004372), (0.7554, -0.8053, -0.07375), (0.7554, -0.8053, 0.004372), (0.7554, 0.8053, -0.07375), (0.7554, 0.8053, 0.004372)], [], [(1, 3, 2, 0), (3, 7, 6, 2), (7, 5, 4, 6), (5, 1, 0, 4), (0, 2, 6, 4), (5, 7, 3, 1), (9, 8, 10, 11), (11, 10, 14, 15), (15, 14, 12, 13), (13, 12, 8, 9), (8, 12, 14, 10), (13, 9, 11, 15)])
_uv = me_cube_003.uv_layers.new(name='UVMap')
_uv.uv.foreach_set('vector', [0.3459, 0.7915, 0.3459, 0.5937, 0.4214, 0.5937, 0.4214, 0.7915, 0.7109, 0.9594, 0.7109, 0.7861, 0.7865, 0.7861, 0.7865, 0.9594, 0.9445, 0.0, 0.9445, 0.1977, 0.869, 0.1977, 0.869, 0.0, 0.7865, 0.9594, 0.7865, 0.7861, 0.8621, 0.7861, 0.8621, 0.9594, 0.6124, 0.4979, 0.6124, 0.3002, 0.7853, 0.3002, 0.7853, 0.4979, 0.8083, 0.5884, 0.8083, 0.7861, 0.6354, 0.7861, 0.6354, 0.5884, 0.7934, 0.0, 0.869, 0.0, 0.869, 0.1977, 0.7934, 0.1977, 0.6354, 0.7861, 0.7109, 0.7861, 0.7109, 0.9594, 0.6354, 0.9594, 0.8083, 0.5884, 0.8839, 0.5884, 0.8839, 0.7861, 0.8083, 0.7861, 0.8621, 0.7861, 0.9376, 0.7861, 0.9376, 0.9594, 0.8621, 0.9594, 0.1729, 0.7915, 0.0, 0.7915, 0.0, 0.5937, 0.1729, 0.5937, 0.1729, 0.5937, 0.3459, 0.5937, 0.3459, 0.7915, 0.1729, 0.7915])
me_cube_003.materials.append(mat_m_dumpster)
me_cube_003.use_remesh_preserve_volume = False
me_cube_003.use_remesh_preserve_attributes = False
me_cube_003.use_mirror_vertex_groups = False
me_cube_003.update()
me_cube_001 = bpy.data.meshes.new('Cube.001')
me_cube_001.from_pydata([(-1.357, -0.8544, 0.8534), (-1.357, -0.8544, 1.139), (-1.357, 0.8544, 0.8534), (-1.357, 0.8544, 1.139), (-1.21, -0.8544, 0.8534), (-1.21, -0.8544, 1.139), (-1.21, 0.8544, 0.8534), (-1.21, 0.8544, 1.139), (-1.357, 0.01386, 1.139), (-1.357, -1.984e-05, 0.8534), (-1.21, -1.984e-05, 1.139), (-1.21, 0.01386, 0.8534), (-1.357, 0.7774, 1.139), (-1.21, 0.7774, 0.8534), (-1.357, 0.7929, 0.8534), (-1.21, 0.7929, 1.139), (-1.357, -0.776, 0.8534), (-1.21, -0.776, 1.139), (-1.357, -0.7929, 1.139), (-1.21, -0.7929, 0.8534), (-1.21, 0.7774, 1.139), (-1.21, 0.7929, 0.8534), (-1.357, 0.7929, 1.139), (-1.357, 0.7774, 0.8534), (-1.314, 0.01386, 1.139), (-1.314, 0.01386, 0.8534), (-1.314, 0.7929, 1.139), (-1.314, 0.7929, 0.8534), (-1.314, -0.7929, 0.8534), (-1.314, -0.7929, 1.139), (-1.314, 0.7774, 1.139), (-1.314, 0.7774, 0.8534), (-1.314, -1.984e-05, 1.139), (-1.357, -1.984e-05, 1.139), (-1.314, -1.984e-05, 0.8534), (-1.21, -1.984e-05, 0.8534), (-1.21, 0.01386, 1.139), (-1.357, 0.01386, 0.8534), (-1.357, -0.776, 1.139), (-1.357, -0.7929, 0.8534), (-1.314, -0.776, 0.8534), (-1.21, -0.776, 0.8534), (-1.314, -0.776, 1.139), (-1.21, -0.7929, 1.139), (-1.237, -1.984e-05, 0.7661), (-1.21, -1.984e-05, 0.7661), (-1.237, 0.7929, 0.7661), (-1.21, 0.7929, 0.7661), (-1.237, -0.776, 0.7661), (-1.21, -0.776, 0.7661), (-1.237, 0.7774, 0.7661), (-1.21, 0.7774, 0.7661), (-1.21, 0.7929, 1.226), (-1.21, 0.7774, 1.226), (-1.21, 0.01386, 1.226), (-1.237, 0.01386, 1.226), (-1.237, 0.7929, 1.226), (-1.21, -0.7929, 1.226), (-1.237, -0.7929, 1.226), (-1.237, 0.7774, 1.226), (-1.21, -1.984e-05, 1.226), (-1.237, -1.984e-05, 1.226), (-1.237, 0.01386, 0.7661), (-1.21, 0.01386, 0.7661), (-1.237, -0.7929, 0.7661), (-1.21, -0.7929, 0.7661), (-1.21, -0.776, 1.226), (-1.237, -0.776, 1.226), (-1.21, 0.8394, 0.8534), (-1.21, 0.8394, 1.139), (-1.149, 0.8544, 1.139), (-1.149, 0.8544, 0.8534), (-1.149, 0.8394, 0.8534), (-1.149, 0.8394, 1.139), (-1.21, -0.8396, 1.139), (-1.21, -0.8396, 0.8534), (-1.147, -0.8396, 1.139), (-1.147, -0.8544, 1.139), (-1.147, -0.8544, 0.8534), (-1.147, -0.8396, 0.8534), (-1.349, 0.8544, 1.123), (-1.349, 0.8544, 0.8696), (-1.219, 0.8544, 1.123), (-1.219, 0.8544, 0.8696), (-1.349, -0.8548, 1.123), (-1.349, -0.8548, 0.8696), (-1.219, -0.8548, 1.123), (-1.219, -0.8548, 0.8696), (1.357, -0.8544, 0.8534), (1.357, -0.8544, 1.139), (1.357, 0.8544, 0.8534), (1.357, 0.8544, 1.139), (1.21, -0.8544, 0.8534), (1.21, -0.8544, 1.139), (1.21, 0.8544, 0.8534), (1.21, 0.8544, 1.139), (1.357, 0.01386, 1.139), (1.357, -1.984e-05, 0.8534), (1.21, -1.984e-05, 1.139), (1.21, 0.01386, 0.8534), (1.357, 0.7774, 1.139), (1.21, 0.7774, 0.8534), (1.357, 0.7929, 0.8534), (1.21, 0.7929, 1.139), (1.357, -0.776, 0.8534), (1.21, -0.776, 1.139), (1.357, -0.7929, 1.139), (1.21, -0.7929, 0.8534), (1.21, 0.7774, 1.139), (1.21, 0.7929, 0.8534), (1.357, 0.7929, 1.139), (1.357, 0.7774, 0.8534), (1.314, 0.01386, 1.139), (1.314, 0.01386, 0.8534), (1.314, 0.7929, 1.139), (1.314, 0.7929, 0.8534), (1.314, -0.7929, 0.8534), (1.314, -0.7929, 1.139), (1.314, 0.7774, 1.139), (1.314, 0.7774, 0.8534), (1.314, -1.984e-05, 1.139), (1.357, -1.984e-05, 1.139), (1.314, -1.984e-05, 0.8534), (1.21, -1.984e-05, 0.8534), (1.21, 0.01386, 1.139), (1.357, 0.01386, 0.8534), (1.357, -0.776, 1.139), (1.357, -0.7929, 0.8534), (1.314, -0.776, 0.8534), (1.21, -0.776, 0.8534), (1.314, -0.776, 1.139), (1.21, -0.7929, 1.139), (1.237, -1.984e-05, 0.7661), (1.21, -1.984e-05, 0.7661), (1.237, 0.7929, 0.7661), (1.21, 0.7929, 0.7661), (1.237, -0.776, 0.7661), (1.21, -0.776, 0.7661), (1.237, 0.7774, 0.7661), (1.21, 0.7774, 0.7661), (1.21, 0.7929, 1.226), (1.21, 0.7774, 1.226), (1.21, 0.01386, 1.226), (1.237, 0.01386, 1.226), (1.237, 0.7929, 1.226), (1.21, -0.7929, 1.226), (1.237, -0.7929, 1.226), (1.237, 0.7774, 1.226), (1.21, -1.984e-05, 1.226), (1.237, -1.984e-05, 1.226), (1.237, 0.01386, 0.7661), (1.21, 0.01386, 0.7661), (1.237, -0.7929, 0.7661), (1.21, -0.7929, 0.7661), (1.21, -0.776, 1.226), (1.237, -0.776, 1.226), (1.21, 0.8394, 0.8534), (1.21, 0.8394, 1.139), (1.149, 0.8544, 1.139), (1.149, 0.8544, 0.8534), (1.149, 0.8394, 0.8534), (1.149, 0.8394, 1.139), (1.21, -0.8396, 1.139), (1.21, -0.8396, 0.8534), (1.147, -0.8396, 1.139), (1.147, -0.8544, 1.139), (1.147, -0.8544, 0.8534), (1.147, -0.8396, 0.8534), (1.349, 0.8544, 1.123), (1.349, 0.8544, 0.8696), (1.219, 0.8544, 1.123), (1.219, 0.8544, 0.8696), (1.349, -0.8548, 1.123), (1.349, -0.8548, 0.8696), (1.219, -0.8548, 1.123), (1.219, -0.8548, 0.8696)], [], [(83, 81, 85, 87), (74, 5, 77, 76), (68, 21, 27, 14, 2, 6), (0, 39, 28, 19, 75, 4), (38, 33, 9, 16), (7, 3, 22, 26, 15, 69), (16, 9, 34, 35, 41, 40), (8, 12, 23, 37), (1, 18, 39, 0), (30, 26, 22, 12), (12, 22, 14, 23), (23, 14, 27, 31), (19, 28, 64, 65), (17, 10, 32, 33, 38, 42), (3, 7, 82, 80), (2, 81, 83, 6), (7, 6, 83, 82), (8, 33, 32, 24), (29, 43, 57, 58), (37, 9, 33, 8), (42, 29, 58, 67), (9, 37, 25, 34), (18, 38, 16, 39), (13, 31, 50, 51), (29, 42, 38, 18), (40, 28, 39, 16), (24, 32, 61, 55), (50, 46, 47, 51), (53, 52, 56, 59), (63, 45, 44, 62), (60, 54, 55, 61), (64, 48, 49, 65), (67, 58, 57, 66), (35, 34, 44, 45), (30, 20, 53, 59), (32, 10, 60, 61), (34, 25, 62, 44), (40, 41, 49, 48), (17, 42, 67, 66), (36, 24, 55, 54), (27, 21, 47, 46), (31, 27, 46, 50), (25, 11, 63, 62), (26, 30, 59, 56), (15, 26, 56, 52), (28, 40, 48, 64), (22, 3, 2, 14), (6, 7, 70, 71), (70, 73, 72, 71), (69, 68, 72, 73), (7, 69, 73, 70), (68, 6, 71, 72), (29, 18, 1, 5, 74, 43), (76, 77, 78, 79), (5, 4, 78, 77), (4, 75, 79, 78), (80, 82, 86, 84), (2, 3, 80, 81), (82, 83, 87, 86), (81, 80, 84, 85), (1, 84, 86, 5), (4, 5, 86, 87), (4, 87, 85, 0), (0, 85, 84, 1), (36, 20, 30, 12, 8, 24), (37, 23, 31, 13, 11, 25), (171, 175, 173, 169), (162, 164, 165, 93), (156, 94, 90, 102, 115, 109), (88, 92, 163, 107, 116, 127), (126, 104, 97, 121), (95, 157, 103, 114, 110, 91), (104, 128, 129, 123, 122, 97), (96, 125, 111, 100), (89, 88, 127, 106), (118, 100, 110, 114), (100, 111, 102, 110), (111, 119, 115, 102), (107, 153, 152, 116), (105, 130, 126, 121, 120, 98), (91, 168, 170, 95), (90, 94, 171, 169), (95, 170, 171, 94), (96, 112, 120, 121), (117, 146, 145, 131), (125, 96, 121, 97), (130, 155, 146, 117), (97, 122, 113, 125), (106, 127, 104, 126), (101, 139, 138, 119), (117, 106, 126, 130), (128, 104, 127, 116), (112, 143, 149, 120), (138, 139, 135, 134), (141, 147, 144, 140), (151, 150, 132, 133), (148, 149, 143, 142), (152, 153, 137, 136), (155, 154, 145, 146), (123, 133, 132, 122), (118, 147, 141, 108), (120, 149, 148, 98), (122, 132, 150, 113), (128, 136, 137, 129), (105, 154, 155, 130), (124, 142, 143, 112), (115, 134, 135, 109), (119, 138, 134, 115), (113, 150, 151, 99), (114, 144, 147, 118), (103, 140, 144, 114), (116, 152, 136, 128), (110, 102, 90, 91), (94, 159, 158, 95), (158, 159, 160, 161), (157, 161, 160, 156), (95, 158, 161, 157), (156, 160, 159, 94), (117, 131, 162, 93, 89, 106), (164, 167, 166, 165), (93, 165, 166, 92), (92, 166, 167, 163), (168, 172, 174, 170), (90, 169, 168, 91), (170, 174, 175, 171), (169, 173, 172, 168), (89, 93, 174, 172), (92, 175, 174, 93), (92, 88, 173, 175), (88, 89, 172, 173), (124, 112, 96, 100, 118, 108), (125, 113, 99, 101, 119, 111)])
_uv = me_cube_001.uv_layers.new(name='UVMap')
_uv.uv.foreach_set('vector', [0.8998, 0.717, 0.884, 0.717, 0.884, 0.5104, 0.8998, 0.5104, 0.01772, 0.7933, 0.01772, 0.7915, 0.0253, 0.7915, 0.0253, 0.7933, 0.9824, 0.5086, 0.9824, 0.5142, 0.9699, 0.5142, 0.9647, 0.5142, 0.9647, 0.5068, 0.9824, 0.5068, 0.9647, 0.7133, 0.9647, 0.7059, 0.9699, 0.7059, 0.9824, 0.7059, 0.9824, 0.7115, 0.9824, 0.7133, 0.9303, 0.4972, 0.9303, 0.4034, 0.9647, 0.4034, 0.9647, 0.4972, 0.01772, 0.998, 4.888e-08, 0.998, 4.888e-08, 0.9906, 0.005165, 0.9906, 0.01772, 0.9906, 0.01772, 0.9962, 0.9647, 0.7038, 0.9647, 0.61, 0.9699, 0.61, 0.9824, 0.61, 0.9824, 0.7038, 0.9699, 0.7038, 0.9303, 0.4018, 0.9303, 0.3095, 0.9647, 0.3095, 0.9647, 0.4018, 0.9303, 0.5067, 0.9303, 0.4993, 0.9647, 0.4993, 0.9647, 0.5067, 0.005165, 0.9887, 0.005165, 0.9906, 4.888e-08, 0.9906, 4.888e-08, 0.9887, 0.9303, 0.3095, 0.9303, 0.3076, 0.9647, 0.3076, 0.9647, 0.3095, 0.9647, 0.5161, 0.9647, 0.5142, 0.9699, 0.5142, 0.9699, 0.5161, 0.5117, 0.2406, 0.5117, 0.2532, 0.5012, 0.2439, 0.5012, 0.2406, 0.01772, 0.8009, 0.01772, 0.8947, 0.005165, 0.8947, 2.444e-08, 0.8947, 0.0, 0.8009, 0.005165, 0.8009, 0.4687, 0.228, 0.4864, 0.228, 0.4853, 0.23, 0.4696, 0.23, 0.4687, 0.2625, 0.4696, 0.2606, 0.4853, 0.2606, 0.4864, 0.2625, 0.4864, 0.228, 0.4864, 0.2625, 0.4853, 0.2606, 0.4853, 0.23, 2.444e-08, 0.8964, 2.444e-08, 0.8947, 0.005165, 0.8947, 0.005165, 0.8964, 0.5538, 0.2658, 0.5538, 0.2784, 0.5432, 0.2784, 0.5432, 0.2751, 0.9647, 0.4018, 0.9647, 0.4034, 0.9303, 0.4034, 0.9303, 0.4018, 0.2224, 0.4633, 0.2204, 0.4633, 0.2204, 0.4527, 0.2224, 0.4527, 0.9647, 0.61, 0.9647, 0.6084, 0.9699, 0.6084, 0.9699, 0.61, 0.9303, 0.4993, 0.9303, 0.4972, 0.9647, 0.4972, 0.9647, 0.4993, 0.5117, 0.2532, 0.5117, 0.2658, 0.5012, 0.2565, 0.5012, 0.2532, 0.005165, 0.7989, 0.005165, 0.8009, 0.0, 0.8009, 0.0, 0.7989, 0.9699, 0.7038, 0.9699, 0.7059, 0.9647, 0.7059, 0.9647, 0.7038, 0.5449, 0.2889, 0.5432, 0.2889, 0.5432, 0.2784, 0.5449, 0.2784, 0.5071, 0.291, 0.509, 0.291, 0.509, 0.2942, 0.5071, 0.2942, 0.509, 0.2975, 0.5071, 0.2975, 0.5071, 0.2942, 0.509, 0.2942, 0.5123, 0.2942, 0.5106, 0.2942, 0.5106, 0.291, 0.5123, 0.291, 0.509, 0.2942, 0.5106, 0.2942, 0.5106, 0.2975, 0.509, 0.2975, 0.5032, 0.291, 0.5052, 0.291, 0.5052, 0.2942, 0.5032, 0.2942, 0.5032, 0.2942, 0.5052, 0.2942, 0.5052, 0.2975, 0.5032, 0.2975, 0.5117, 0.2658, 0.5117, 0.2784, 0.5012, 0.2691, 0.5012, 0.2658, 0.5327, 0.2658, 0.5327, 0.2784, 0.5222, 0.2784, 0.5222, 0.2751, 0.5432, 0.2784, 0.5432, 0.291, 0.5327, 0.291, 0.5327, 0.2877, 0.2206, 0.516, 0.2222, 0.516, 0.2222, 0.5265, 0.2206, 0.5265, 0.5222, 0.2406, 0.5222, 0.2532, 0.5117, 0.2532, 0.5117, 0.2499, 0.5222, 0.2658, 0.5222, 0.2532, 0.5327, 0.2625, 0.5327, 0.2658, 0.5432, 0.2532, 0.5432, 0.2406, 0.5538, 0.2499, 0.5538, 0.2532, 0.5327, 0.2406, 0.5327, 0.2532, 0.5222, 0.2532, 0.5222, 0.2499, 0.2206, 0.4738, 0.2224, 0.4738, 0.2224, 0.4844, 0.2206, 0.4844, 0.5222, 0.2658, 0.5222, 0.2784, 0.5117, 0.2784, 0.5117, 0.2751, 0.2224, 0.5054, 0.2206, 0.5054, 0.2206, 0.4949, 0.2224, 0.4949, 0.5327, 0.2784, 0.5327, 0.2658, 0.5432, 0.2751, 0.5432, 0.2784, 0.2204, 0.4422, 0.2224, 0.4422, 0.2224, 0.4527, 0.2204, 0.4527, 0.9303, 0.3076, 0.9303, 0.3002, 0.9647, 0.3002, 0.9647, 0.3076, 0.4864, 0.2625, 0.4864, 0.228, 0.4938, 0.228, 0.4938, 0.2625, 0.2225, 0.3281, 0.2207, 0.3281, 0.2207, 0.2936, 0.2225, 0.2936, 0.5012, 0.228, 0.5012, 0.2625, 0.4938, 0.2625, 0.4938, 0.228, 0.01772, 0.998, 0.01772, 0.9962, 0.02508, 0.9962, 0.02508, 0.998, 0.9824, 0.5086, 0.9824, 0.5068, 0.9898, 0.5068, 0.9898, 0.5086, 0.005165, 0.7989, 0.0, 0.7989, 0.0, 0.7915, 0.01772, 0.7915, 0.01772, 0.7933, 0.01772, 0.7989, 0.2207, 0.3626, 0.2224, 0.3626, 0.2224, 0.3971, 0.2207, 0.3971, 0.451, 0.228, 0.451, 0.2625, 0.4434, 0.2625, 0.4434, 0.228, 0.9824, 0.7133, 0.9824, 0.7115, 0.99, 0.7115, 0.99, 0.7133, 0.975, 0.0, 0.9908, 0.0, 0.9908, 0.2066, 0.975, 0.2066, 0.4687, 0.2625, 0.4687, 0.228, 0.4696, 0.23, 0.4696, 0.2606, 0.9445, 0.0, 0.975, 0.0, 0.975, 0.2066, 0.9445, 0.2066, 0.9303, 0.717, 0.8998, 0.717, 0.8998, 0.5104, 0.9303, 0.5104, 0.4687, 0.228, 0.4678, 0.23, 0.4521, 0.23, 0.451, 0.228, 0.451, 0.2625, 0.451, 0.228, 0.4521, 0.23, 0.4521, 0.2606, 0.451, 0.2625, 0.4521, 0.2606, 0.4678, 0.2606, 0.4687, 0.2625, 0.4687, 0.2625, 0.4678, 0.2606, 0.4678, 0.23, 0.4687, 0.228, 0.01772, 0.8964, 0.01772, 0.9887, 0.005165, 0.9887, 4.888e-08, 0.9887, 2.444e-08, 0.8964, 0.005165, 0.8964, 0.9647, 0.6084, 0.9647, 0.5161, 0.9699, 0.5161, 0.9824, 0.5161, 0.9824, 0.6084, 0.9699, 0.6084, 0.06632, 0.9981, 0.06632, 0.7915, 0.08203, 0.7915, 0.08203, 0.9981, 0.9757, 0.7879, 0.9681, 0.7879, 0.9681, 0.7861, 0.9757, 0.7861, 0.03289, 0.7933, 0.03289, 0.7915, 0.05061, 0.7915, 0.05061, 0.7989, 0.04544, 0.7989, 0.03289, 0.7989, 0.05061, 0.998, 0.03289, 0.998, 0.03289, 0.9962, 0.03289, 0.9906, 0.04544, 0.9906, 0.05061, 0.9906, 0.9303, 0.5199, 0.9647, 0.5199, 0.9647, 0.6137, 0.9303, 0.6137, 0.9757, 0.9927, 0.9757, 0.9909, 0.9757, 0.9852, 0.9883, 0.9852, 0.9934, 0.9852, 0.9934, 0.9927, 0.05061, 0.9885, 0.04544, 0.9885, 0.03289, 0.9885, 0.03289, 0.8947, 0.04544, 0.8947, 0.05061, 0.8947, 0.9303, 0.6153, 0.9647, 0.6153, 0.9647, 0.7076, 0.9303, 0.7076, 0.9303, 0.5104, 0.9647, 0.5104, 0.9647, 0.5178, 0.9303, 0.5178, 0.9883, 0.9833, 0.9934, 0.9833, 0.9934, 0.9852, 0.9883, 0.9852, 0.9303, 0.7076, 0.9647, 0.7076, 0.9647, 0.7095, 0.9303, 0.7095, 0.05061, 0.8008, 0.04544, 0.8008, 0.04544, 0.7989, 0.05061, 0.7989, 0.5222, 0.2658, 0.5117, 0.2658, 0.5117, 0.2625, 0.5222, 0.2532, 0.9757, 0.7956, 0.9883, 0.7956, 0.9934, 0.7956, 0.9934, 0.8894, 0.9883, 0.8894, 0.9757, 0.8894, 0.4938, 0.2625, 0.4929, 0.2645, 0.4772, 0.2645, 0.4761, 0.2625, 0.4938, 0.297, 0.4761, 0.297, 0.4772, 0.2951, 0.4929, 0.2951, 0.4761, 0.2625, 0.4772, 0.2645, 0.4772, 0.2951, 0.4761, 0.297, 0.9934, 0.8911, 0.9883, 0.8911, 0.9883, 0.8894, 0.9934, 0.8894, 0.5432, 0.2532, 0.5538, 0.2625, 0.5538, 0.2658, 0.5432, 0.2658, 0.9647, 0.6153, 0.9303, 0.6153, 0.9303, 0.6137, 0.9647, 0.6137, 0.2204, 0.4738, 0.2204, 0.4633, 0.2224, 0.4633, 0.2224, 0.4738, 0.05061, 0.8947, 0.04544, 0.8947, 0.04544, 0.8931, 0.05061, 0.8931, 0.9303, 0.5178, 0.9647, 0.5178, 0.9647, 0.5199, 0.9303, 0.5199, 0.5327, 0.2406, 0.5222, 0.2406, 0.5222, 0.2374, 0.5327, 0.228, 0.9883, 0.7935, 0.9934, 0.7935, 0.9934, 0.7956, 0.9883, 0.7956, 0.04544, 0.9885, 0.05061, 0.9885, 0.05061, 0.9906, 0.04544, 0.9906, 0.5449, 0.2889, 0.5449, 0.2995, 0.5432, 0.2995, 0.5432, 0.2889, 0.5052, 0.2975, 0.5052, 0.2942, 0.5071, 0.2942, 0.5071, 0.2975, 0.5071, 0.291, 0.5071, 0.2942, 0.5052, 0.2942, 0.5052, 0.291, 0.5106, 0.2975, 0.5106, 0.2942, 0.5123, 0.2942, 0.5123, 0.2975, 0.509, 0.2942, 0.509, 0.291, 0.5106, 0.291, 0.5106, 0.2942, 0.5012, 0.2942, 0.5012, 0.291, 0.5032, 0.291, 0.5032, 0.2942, 0.5012, 0.2975, 0.5012, 0.2942, 0.5032, 0.2942, 0.5032, 0.2975, 0.5222, 0.291, 0.5117, 0.291, 0.5117, 0.2877, 0.5222, 0.2784, 0.5222, 0.2784, 0.5327, 0.2877, 0.5327, 0.291, 0.5222, 0.291, 0.5327, 0.2532, 0.5432, 0.2625, 0.5432, 0.2658, 0.5327, 0.2658, 0.2206, 0.5371, 0.2206, 0.5265, 0.2222, 0.5265, 0.2222, 0.5371, 0.5222, 0.2406, 0.5117, 0.2313, 0.5117, 0.228, 0.5222, 0.228, 0.5432, 0.2406, 0.5327, 0.2406, 0.5327, 0.2374, 0.5432, 0.228, 0.5432, 0.2532, 0.5327, 0.2532, 0.5327, 0.2499, 0.5432, 0.2406, 0.5117, 0.291, 0.5012, 0.2816, 0.5012, 0.2784, 0.5117, 0.2784, 0.2224, 0.4844, 0.2224, 0.4949, 0.2206, 0.4949, 0.2206, 0.4844, 0.5117, 0.2406, 0.5012, 0.2313, 0.5012, 0.228, 0.5117, 0.228, 0.2206, 0.516, 0.2206, 0.5054, 0.2224, 0.5054, 0.2224, 0.516, 0.5538, 0.2406, 0.5432, 0.2406, 0.5432, 0.2374, 0.5538, 0.228, 0.2204, 0.4422, 0.2204, 0.4316, 0.2224, 0.4316, 0.2224, 0.4422, 0.9303, 0.7095, 0.9647, 0.7095, 0.9647, 0.7169, 0.9303, 0.7169, 0.4761, 0.297, 0.4687, 0.297, 0.4687, 0.2625, 0.4761, 0.2625, 0.2207, 0.3626, 0.2207, 0.3281, 0.2225, 0.3281, 0.2225, 0.3626, 0.4938, 0.2625, 0.5012, 0.2625, 0.5012, 0.297, 0.4938, 0.297, 0.9757, 0.9927, 0.9683, 0.9927, 0.9683, 0.9909, 0.9757, 0.9909, 0.03289, 0.7933, 0.02553, 0.7933, 0.02553, 0.7915, 0.03289, 0.7915, 0.9883, 0.7935, 0.9757, 0.7935, 0.9757, 0.7879, 0.9757, 0.7861, 0.9934, 0.7861, 0.9934, 0.7935, 0.2207, 0.4316, 0.2207, 0.3971, 0.2224, 0.3971, 0.2224, 0.4316, 0.4611, 0.2625, 0.4687, 0.2625, 0.4687, 0.297, 0.4611, 0.297, 0.03289, 0.998, 0.0253, 0.998, 0.0253, 0.9962, 0.03289, 0.9962, 0.06632, 0.7915, 0.06632, 0.9981, 0.05061, 0.9981, 0.05061, 0.7915, 0.4938, 0.297, 0.4929, 0.2951, 0.4929, 0.2645, 0.4938, 0.2625, 0.9376, 0.9927, 0.9376, 0.7861, 0.9681, 0.7861, 0.9681, 0.9927, 0.9952, 0.3002, 0.9952, 0.5068, 0.9647, 0.5068, 0.9647, 0.3002, 0.4434, 0.2625, 0.4611, 0.2625, 0.46, 0.2645, 0.4443, 0.2645, 0.4611, 0.297, 0.46, 0.2951, 0.46, 0.2645, 0.4611, 0.2625, 0.4611, 0.297, 0.4434, 0.297, 0.4443, 0.2951, 0.46, 0.2951, 0.4434, 0.297, 0.4434, 0.2625, 0.4443, 0.2645, 0.4443, 0.2951, 0.9757, 0.8911, 0.9883, 0.8911, 0.9934, 0.8911, 0.9934, 0.9833, 0.9883, 0.9833, 0.9757, 0.9833, 0.05061, 0.8931, 0.04544, 0.8931, 0.03289, 0.8931, 0.03289, 0.8008, 0.04544, 0.8008, 0.05061, 0.8008])
me_cube_001.materials.append(mat_m_dumpster)
me_cube_001.use_remesh_preserve_volume = False
me_cube_001.use_remesh_preserve_attributes = False
me_cube_001.use_mirror_vertex_groups = False
me_cube_001.update()

# ---- objects
ob_lid = bpy.data.objects.new('Lid', me_cube_002)
ob_container = bpy.data.objects.new('Container', me_cube)
ob_feet = bpy.data.objects.new('Feet', me_cube_003)
ob_sidethingys = bpy.data.objects.new('SideThingys', me_cube_001)

# ---- transforms, parenting, visibility, modifiers, constraints
ob_lid.location = (0.0, 0.0, 0.09016)
ob_lid.lock_rotations_4d = False
ob_lid.empty_display_type = 'ARROWS'
ob_lid.lineart.crease_threshold = 0.0
ob_container.location = (0.0, 0.0, 0.09016)
ob_container.lock_rotations_4d = False
ob_container.empty_display_type = 'ARROWS'
ob_container.lineart.crease_threshold = 0.0
ob_feet.location = (0.0, 0.0, 0.09016)
ob_feet.lineart.crease_threshold = 0.0
ob_sidethingys.location = (0.0, 0.0, 0.09016)
ob_sidethingys.lineart.crease_threshold = 0.0

# ---- collection membership
col_collection_1.objects.link(ob_lid)
col_collection_1.objects.link(ob_container)
col_collection_2.objects.link(ob_feet)
col_collection_2.objects.link(ob_sidethingys)

# ---- scene / render settings (as saved in the file)
scene.frame_start = 1; scene.frame_end = 250; scene.frame_set(52)
scene.render.engine = 'BLENDER_EEVEE_NEXT'
scene.render.resolution_percentage = 50
scene.render.dither_intensity = 0.0
scene.cycles.use_denoising = False
scene.cycles.samples = 10
scene.cycles.sampling_pattern = 'TABULATED_SOBOL'
scene.cycles.light_sampling_threshold = 0.0
scene.cycles.use_adaptive_sampling = False
scene.cycles.use_light_tree = False
scene.cycles.blur_glossy = 0.0
scene.cycles.pixel_filter_type = 'GAUSSIAN'
scene.cycles.sample_clamp_indirect = 0.0
scene.view_settings.view_transform = 'Standard'
bpy.context.view_layer.update()

# ---- added for rendering (the .blend has no active camera and no usable light): camera, sun
cam_auto = bpy.data.cameras.new('AutoCamera')
cam_auto.lens = 50.0
cam_auto.sensor_width = 36.0
cam_auto.clip_end = 1000.0
ob_auto_camera = bpy.data.objects.new('AutoCamera', cam_auto)
scene.collection.objects.link(ob_auto_camera)
ob_auto_camera.location = (3.56155, -4.27386, 3.91483)
ob_auto_camera.rotation_euler = (1.09748, -7.21219e-08, 0.694738)
scene.camera = ob_auto_camera
light_auto_sun = bpy.data.lights.new('AutoSun', 'SUN')
light_auto_sun.energy = 3.0
light_auto_sun.angle = 0.0523599
ob_auto_sun = bpy.data.objects.new('AutoSun', light_auto_sun)
scene.collection.objects.link(ob_auto_sun)
ob_auto_sun.rotation_euler = (0.872665, 0.174533, 0.523599)
bpy.context.view_layer.update()
